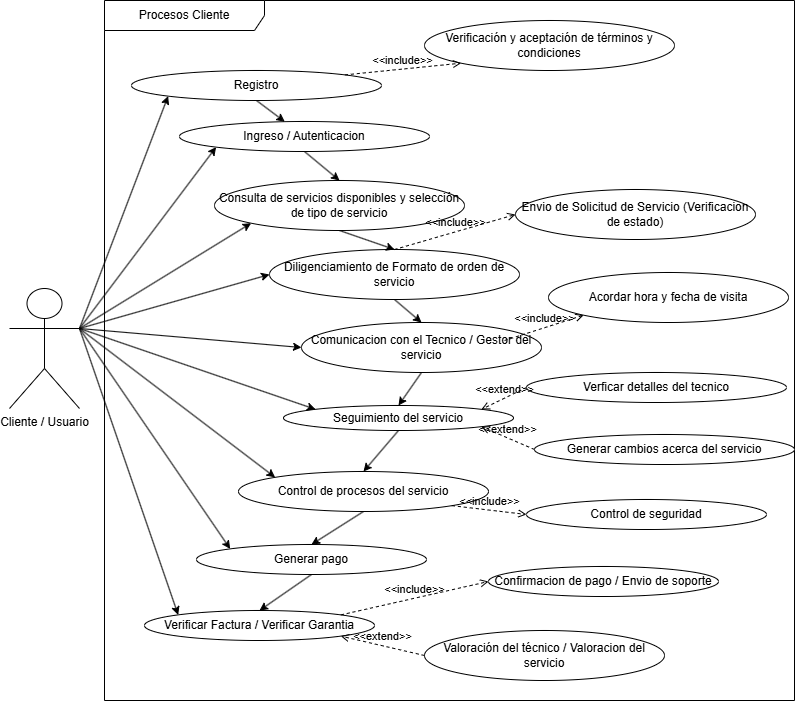

The diagram above was exported from draw.io. Its source (the exported page's mxGraphModel, read from the mxfile embedded in the PNG):
<mxGraphModel dx="1665" dy="841" grid="1" gridSize="10" guides="1" tooltips="1" connect="1" arrows="1" fold="1" page="1" pageScale="1" pageWidth="827" pageHeight="1169" math="0" shadow="0">
  <root>
    <mxCell id="0" />
    <mxCell id="1" parent="0" />
    <mxCell id="DOuKAPfx5QbmNftu4Afu-1" style="rounded=0;orthogonalLoop=1;jettySize=auto;html=1;exitX=1;exitY=0.3333333333333333;exitDx=0;exitDy=0;exitPerimeter=0;entryX=0;entryY=1;entryDx=0;entryDy=0;" parent="1" source="p6fnd9dqy4Luo2FH19tK-1" target="yp2NUCtaQRDdjQCv5RQW-7" edge="1">
      <mxGeometry relative="1" as="geometry" />
    </mxCell>
    <mxCell id="DOuKAPfx5QbmNftu4Afu-2" style="rounded=0;orthogonalLoop=1;jettySize=auto;html=1;exitX=1;exitY=0.3333333333333333;exitDx=0;exitDy=0;exitPerimeter=0;entryX=0;entryY=1;entryDx=0;entryDy=0;" parent="1" source="p6fnd9dqy4Luo2FH19tK-1" target="p6fnd9dqy4Luo2FH19tK-2" edge="1">
      <mxGeometry relative="1" as="geometry" />
    </mxCell>
    <mxCell id="p6fnd9dqy4Luo2FH19tK-1" value="Cliente / Usuario" style="shape=umlActor;verticalLabelPosition=bottom;verticalAlign=top;html=1;" parent="1" vertex="1">
      <mxGeometry x="25" y="328" width="70" height="120" as="geometry" />
    </mxCell>
    <mxCell id="yp2NUCtaQRDdjQCv5RQW-9" value="Confirmacion de pago / Envio de soporte" style="ellipse;whiteSpace=wrap;html=1;" parent="1" vertex="1">
      <mxGeometry x="504" y="606" width="230" height="30" as="geometry" />
    </mxCell>
    <mxCell id="K1CTUot1sUgXYfbt9YY9-1" value="Procesos Cliente" style="shape=umlFrame;whiteSpace=wrap;html=1;pointerEvents=0;recursiveResize=0;container=1;collapsible=0;width=160;" parent="1" vertex="1">
      <mxGeometry x="120" y="40" width="690" height="700" as="geometry" />
    </mxCell>
    <mxCell id="fF4CRwI-1d29NDvs5fat-23" value="Valoración del técnico / Valoracion del servicio" style="ellipse;whiteSpace=wrap;html=1;" parent="K1CTUot1sUgXYfbt9YY9-1" vertex="1">
      <mxGeometry x="320" y="630" width="240" height="50" as="geometry" />
    </mxCell>
    <mxCell id="fF4CRwI-1d29NDvs5fat-21" value="Verificar Factura / Verificar Garantia" style="ellipse;whiteSpace=wrap;html=1;" parent="K1CTUot1sUgXYfbt9YY9-1" vertex="1">
      <mxGeometry x="40" y="610" width="230" height="30" as="geometry" />
    </mxCell>
    <mxCell id="DOuKAPfx5QbmNftu4Afu-25" style="rounded=0;orthogonalLoop=1;jettySize=auto;html=1;exitX=0.5;exitY=1;exitDx=0;exitDy=0;entryX=0.5;entryY=0;entryDx=0;entryDy=0;" parent="K1CTUot1sUgXYfbt9YY9-1" source="fF4CRwI-1d29NDvs5fat-3" target="fF4CRwI-1d29NDvs5fat-12" edge="1">
      <mxGeometry relative="1" as="geometry" />
    </mxCell>
    <mxCell id="fF4CRwI-1d29NDvs5fat-3" value="Seguimiento del servicio" style="ellipse;whiteSpace=wrap;html=1;" parent="K1CTUot1sUgXYfbt9YY9-1" vertex="1">
      <mxGeometry x="179" y="405" width="230" height="25" as="geometry" />
    </mxCell>
    <mxCell id="DOuKAPfx5QbmNftu4Afu-24" style="rounded=0;orthogonalLoop=1;jettySize=auto;html=1;exitX=0.5;exitY=1;exitDx=0;exitDy=0;entryX=0.5;entryY=0;entryDx=0;entryDy=0;" parent="K1CTUot1sUgXYfbt9YY9-1" source="yp2NUCtaQRDdjQCv5RQW-6" target="fF4CRwI-1d29NDvs5fat-3" edge="1">
      <mxGeometry relative="1" as="geometry" />
    </mxCell>
    <mxCell id="yp2NUCtaQRDdjQCv5RQW-6" value="Comunicacion con el Tecnico / Gestor del servicio" style="ellipse;whiteSpace=wrap;html=1;" parent="K1CTUot1sUgXYfbt9YY9-1" vertex="1">
      <mxGeometry x="197" y="322" width="240" height="50" as="geometry" />
    </mxCell>
    <mxCell id="DOuKAPfx5QbmNftu4Afu-27" style="rounded=0;orthogonalLoop=1;jettySize=auto;html=1;exitX=0.5;exitY=1;exitDx=0;exitDy=0;entryX=0.5;entryY=0;entryDx=0;entryDy=0;" parent="K1CTUot1sUgXYfbt9YY9-1" source="fF4CRwI-1d29NDvs5fat-19" target="fF4CRwI-1d29NDvs5fat-21" edge="1">
      <mxGeometry relative="1" as="geometry" />
    </mxCell>
    <mxCell id="fF4CRwI-1d29NDvs5fat-19" value="Generar pago" style="ellipse;whiteSpace=wrap;html=1;" parent="K1CTUot1sUgXYfbt9YY9-1" vertex="1">
      <mxGeometry x="92" y="544" width="230" height="30" as="geometry" />
    </mxCell>
    <mxCell id="DOuKAPfx5QbmNftu4Afu-26" style="rounded=0;orthogonalLoop=1;jettySize=auto;html=1;exitX=0.5;exitY=1;exitDx=0;exitDy=0;entryX=0.5;entryY=0;entryDx=0;entryDy=0;" parent="K1CTUot1sUgXYfbt9YY9-1" source="fF4CRwI-1d29NDvs5fat-12" target="fF4CRwI-1d29NDvs5fat-19" edge="1">
      <mxGeometry relative="1" as="geometry" />
    </mxCell>
    <mxCell id="fF4CRwI-1d29NDvs5fat-12" value="Control de procesos del servicio" style="ellipse;whiteSpace=wrap;html=1;" parent="K1CTUot1sUgXYfbt9YY9-1" vertex="1">
      <mxGeometry x="134" y="471" width="250" height="40" as="geometry" />
    </mxCell>
    <mxCell id="DOuKAPfx5QbmNftu4Afu-23" style="rounded=0;orthogonalLoop=1;jettySize=auto;html=1;exitX=0.5;exitY=1;exitDx=0;exitDy=0;entryX=0.5;entryY=0;entryDx=0;entryDy=0;" parent="K1CTUot1sUgXYfbt9YY9-1" source="LiSORT_IA8Rhl0WMG6kP-1" target="yp2NUCtaQRDdjQCv5RQW-6" edge="1">
      <mxGeometry relative="1" as="geometry" />
    </mxCell>
    <mxCell id="LiSORT_IA8Rhl0WMG6kP-1" value="Diligenciamiento de Formato de orden de servicio" style="ellipse;whiteSpace=wrap;html=1;" parent="K1CTUot1sUgXYfbt9YY9-1" vertex="1">
      <mxGeometry x="165" y="249" width="250" height="50" as="geometry" />
    </mxCell>
    <mxCell id="DOuKAPfx5QbmNftu4Afu-21" style="rounded=0;orthogonalLoop=1;jettySize=auto;html=1;exitX=0.5;exitY=1;exitDx=0;exitDy=0;entryX=0.5;entryY=0;entryDx=0;entryDy=0;" parent="K1CTUot1sUgXYfbt9YY9-1" source="p6fnd9dqy4Luo2FH19tK-2" target="p6fnd9dqy4Luo2FH19tK-4" edge="1">
      <mxGeometry relative="1" as="geometry" />
    </mxCell>
    <mxCell id="p6fnd9dqy4Luo2FH19tK-2" value="Ingreso / Autenticacion" style="ellipse;whiteSpace=wrap;html=1;" parent="K1CTUot1sUgXYfbt9YY9-1" vertex="1">
      <mxGeometry x="75" y="121" width="250" height="30" as="geometry" />
    </mxCell>
    <mxCell id="DOuKAPfx5QbmNftu4Afu-18" style="rounded=0;orthogonalLoop=1;jettySize=auto;html=1;exitX=0.5;exitY=1;exitDx=0;exitDy=0;" parent="K1CTUot1sUgXYfbt9YY9-1" source="yp2NUCtaQRDdjQCv5RQW-7" target="p6fnd9dqy4Luo2FH19tK-2" edge="1">
      <mxGeometry relative="1" as="geometry" />
    </mxCell>
    <mxCell id="yp2NUCtaQRDdjQCv5RQW-7" value="Registro" style="ellipse;whiteSpace=wrap;html=1;" parent="K1CTUot1sUgXYfbt9YY9-1" vertex="1">
      <mxGeometry x="27" y="70" width="250" height="30" as="geometry" />
    </mxCell>
    <mxCell id="dHpC0j6UtZ2NtS_p_wYt-1" value="Verificación y aceptación de términos y condiciones" style="ellipse;whiteSpace=wrap;html=1;" parent="K1CTUot1sUgXYfbt9YY9-1" vertex="1">
      <mxGeometry x="320" y="20" width="250" height="50" as="geometry" />
    </mxCell>
    <mxCell id="DOuKAPfx5QbmNftu4Afu-22" style="rounded=0;orthogonalLoop=1;jettySize=auto;html=1;exitX=0.5;exitY=1;exitDx=0;exitDy=0;entryX=0.5;entryY=0;entryDx=0;entryDy=0;" parent="K1CTUot1sUgXYfbt9YY9-1" source="p6fnd9dqy4Luo2FH19tK-4" target="LiSORT_IA8Rhl0WMG6kP-1" edge="1">
      <mxGeometry relative="1" as="geometry" />
    </mxCell>
    <mxCell id="p6fnd9dqy4Luo2FH19tK-4" value="Consulta de servicios disponibles y selección de tipo de servicio" style="ellipse;whiteSpace=wrap;html=1;" parent="K1CTUot1sUgXYfbt9YY9-1" vertex="1">
      <mxGeometry x="110" y="180" width="250" height="50" as="geometry" />
    </mxCell>
    <mxCell id="yp2NUCtaQRDdjQCv5RQW-8" value="Envio de Solicitud de Servicio (Verificacion de estado)" style="ellipse;whiteSpace=wrap;html=1;" parent="K1CTUot1sUgXYfbt9YY9-1" vertex="1">
      <mxGeometry x="411" y="189" width="240" height="50" as="geometry" />
    </mxCell>
    <mxCell id="yp2NUCtaQRDdjQCv5RQW-10" value="Acordar hora y fecha de visita" style="ellipse;whiteSpace=wrap;html=1;" parent="K1CTUot1sUgXYfbt9YY9-1" vertex="1">
      <mxGeometry x="444" y="272" width="240" height="50" as="geometry" />
    </mxCell>
    <mxCell id="fF4CRwI-1d29NDvs5fat-7" value="Generar cambios acerca del servicio" style="ellipse;whiteSpace=wrap;html=1;" parent="K1CTUot1sUgXYfbt9YY9-1" vertex="1">
      <mxGeometry x="430" y="434" width="260" height="30" as="geometry" />
    </mxCell>
    <mxCell id="fF4CRwI-1d29NDvs5fat-9" value="Control de seguridad" style="ellipse;whiteSpace=wrap;html=1;" parent="K1CTUot1sUgXYfbt9YY9-1" vertex="1">
      <mxGeometry x="422" y="499" width="240" height="30" as="geometry" />
    </mxCell>
    <mxCell id="DOuKAPfx5QbmNftu4Afu-11" value="&amp;lt;&amp;lt;extend&amp;gt;&amp;gt;" style="html=1;verticalAlign=bottom;labelBackgroundColor=none;endArrow=open;endFill=0;dashed=1;rounded=0;entryX=1;entryY=1;entryDx=0;entryDy=0;exitX=0;exitY=0.5;exitDx=0;exitDy=0;" parent="K1CTUot1sUgXYfbt9YY9-1" source="fF4CRwI-1d29NDvs5fat-23" target="fF4CRwI-1d29NDvs5fat-21" edge="1">
      <mxGeometry width="160" relative="1" as="geometry">
        <mxPoint x="270" y="340" as="sourcePoint" />
        <mxPoint x="430" y="340" as="targetPoint" />
      </mxGeometry>
    </mxCell>
    <mxCell id="DOuKAPfx5QbmNftu4Afu-12" value="&amp;lt;&amp;lt;extend&amp;gt;&amp;gt;" style="html=1;verticalAlign=bottom;labelBackgroundColor=none;endArrow=open;endFill=0;dashed=1;rounded=0;entryX=1;entryY=1;entryDx=0;entryDy=0;exitX=0;exitY=0.5;exitDx=0;exitDy=0;" parent="K1CTUot1sUgXYfbt9YY9-1" source="fF4CRwI-1d29NDvs5fat-7" target="fF4CRwI-1d29NDvs5fat-3" edge="1">
      <mxGeometry width="160" relative="1" as="geometry">
        <mxPoint x="330" y="665" as="sourcePoint" />
        <mxPoint x="246" y="646" as="targetPoint" />
      </mxGeometry>
    </mxCell>
    <mxCell id="DOuKAPfx5QbmNftu4Afu-13" value="&amp;lt;&amp;lt;include&amp;gt;&amp;gt;" style="html=1;verticalAlign=bottom;labelBackgroundColor=none;endArrow=open;endFill=0;dashed=1;rounded=0;exitX=0.846;exitY=0.36;exitDx=0;exitDy=0;exitPerimeter=0;entryX=0;entryY=1;entryDx=0;entryDy=0;" parent="K1CTUot1sUgXYfbt9YY9-1" source="yp2NUCtaQRDdjQCv5RQW-6" target="yp2NUCtaQRDdjQCv5RQW-10" edge="1">
      <mxGeometry width="160" relative="1" as="geometry">
        <mxPoint x="370" y="120" as="sourcePoint" />
        <mxPoint x="530" y="120" as="targetPoint" />
      </mxGeometry>
    </mxCell>
    <mxCell id="DOuKAPfx5QbmNftu4Afu-17" value="&amp;lt;&amp;lt;include&amp;gt;&amp;gt;" style="html=1;verticalAlign=bottom;labelBackgroundColor=none;endArrow=open;endFill=0;dashed=1;rounded=0;exitX=1;exitY=0;exitDx=0;exitDy=0;entryX=0;entryY=1;entryDx=0;entryDy=0;" parent="K1CTUot1sUgXYfbt9YY9-1" source="yp2NUCtaQRDdjQCv5RQW-7" target="dHpC0j6UtZ2NtS_p_wYt-1" edge="1">
      <mxGeometry width="160" relative="1" as="geometry">
        <mxPoint x="410" y="160" as="sourcePoint" />
        <mxPoint x="570" y="160" as="targetPoint" />
      </mxGeometry>
    </mxCell>
    <mxCell id="DOuKAPfx5QbmNftu4Afu-14" value="&amp;lt;&amp;lt;include&amp;gt;&amp;gt;" style="html=1;verticalAlign=bottom;labelBackgroundColor=none;endArrow=open;endFill=0;dashed=1;rounded=0;exitX=0.5;exitY=0;exitDx=0;exitDy=0;entryX=0;entryY=0.5;entryDx=0;entryDy=0;" parent="K1CTUot1sUgXYfbt9YY9-1" source="LiSORT_IA8Rhl0WMG6kP-1" target="yp2NUCtaQRDdjQCv5RQW-8" edge="1">
      <mxGeometry width="160" relative="1" as="geometry">
        <mxPoint x="380" y="130" as="sourcePoint" />
        <mxPoint x="540" y="130" as="targetPoint" />
      </mxGeometry>
    </mxCell>
    <mxCell id="DOuKAPfx5QbmNftu4Afu-16" value="&amp;lt;&amp;lt;include&amp;gt;&amp;gt;" style="html=1;verticalAlign=bottom;labelBackgroundColor=none;endArrow=open;endFill=0;dashed=1;rounded=0;exitX=1;exitY=1;exitDx=0;exitDy=0;entryX=0;entryY=0.5;entryDx=0;entryDy=0;" parent="K1CTUot1sUgXYfbt9YY9-1" source="fF4CRwI-1d29NDvs5fat-12" target="fF4CRwI-1d29NDvs5fat-9" edge="1">
      <mxGeometry width="160" relative="1" as="geometry">
        <mxPoint x="400" y="150" as="sourcePoint" />
        <mxPoint x="560" y="150" as="targetPoint" />
      </mxGeometry>
    </mxCell>
    <mxCell id="oC_Lc0Rh2TUIcsOIi_gJ-1" value="Verficar detalles del tecnico" style="ellipse;whiteSpace=wrap;html=1;" parent="K1CTUot1sUgXYfbt9YY9-1" vertex="1">
      <mxGeometry x="422" y="372" width="260" height="30" as="geometry" />
    </mxCell>
    <mxCell id="oC_Lc0Rh2TUIcsOIi_gJ-2" value="&amp;lt;&amp;lt;extend&amp;gt;&amp;gt;" style="html=1;verticalAlign=bottom;labelBackgroundColor=none;endArrow=open;endFill=0;dashed=1;rounded=0;entryX=1;entryY=0;entryDx=0;entryDy=0;exitX=0;exitY=0.5;exitDx=0;exitDy=0;" parent="K1CTUot1sUgXYfbt9YY9-1" source="oC_Lc0Rh2TUIcsOIi_gJ-1" target="fF4CRwI-1d29NDvs5fat-3" edge="1">
      <mxGeometry width="160" relative="1" as="geometry">
        <mxPoint x="440" y="459" as="sourcePoint" />
        <mxPoint x="385" y="436" as="targetPoint" />
      </mxGeometry>
    </mxCell>
    <mxCell id="DOuKAPfx5QbmNftu4Afu-3" style="rounded=0;orthogonalLoop=1;jettySize=auto;html=1;exitX=1;exitY=0.3333333333333333;exitDx=0;exitDy=0;exitPerimeter=0;entryX=0;entryY=0.5;entryDx=0;entryDy=0;" parent="1" source="p6fnd9dqy4Luo2FH19tK-1" target="LiSORT_IA8Rhl0WMG6kP-1" edge="1">
      <mxGeometry relative="1" as="geometry">
        <mxPoint x="105" y="378" as="sourcePoint" />
        <mxPoint x="237" y="196" as="targetPoint" />
      </mxGeometry>
    </mxCell>
    <mxCell id="DOuKAPfx5QbmNftu4Afu-4" style="rounded=0;orthogonalLoop=1;jettySize=auto;html=1;exitX=1;exitY=0.3333333333333333;exitDx=0;exitDy=0;exitPerimeter=0;entryX=0;entryY=0;entryDx=0;entryDy=0;" parent="1" source="p6fnd9dqy4Luo2FH19tK-1" target="fF4CRwI-1d29NDvs5fat-19" edge="1">
      <mxGeometry relative="1" as="geometry">
        <mxPoint x="115" y="388" as="sourcePoint" />
        <mxPoint x="247" y="206" as="targetPoint" />
      </mxGeometry>
    </mxCell>
    <mxCell id="DOuKAPfx5QbmNftu4Afu-5" style="rounded=0;orthogonalLoop=1;jettySize=auto;html=1;entryX=0;entryY=0;entryDx=0;entryDy=0;exitX=1;exitY=0.3333333333333333;exitDx=0;exitDy=0;exitPerimeter=0;" parent="1" source="p6fnd9dqy4Luo2FH19tK-1" target="fF4CRwI-1d29NDvs5fat-12" edge="1">
      <mxGeometry relative="1" as="geometry">
        <mxPoint x="90" y="230" as="sourcePoint" />
        <mxPoint x="257" y="216" as="targetPoint" />
      </mxGeometry>
    </mxCell>
    <mxCell id="DOuKAPfx5QbmNftu4Afu-6" style="rounded=0;orthogonalLoop=1;jettySize=auto;html=1;exitX=1;exitY=0.3333333333333333;exitDx=0;exitDy=0;exitPerimeter=0;entryX=0;entryY=0;entryDx=0;entryDy=0;" parent="1" source="p6fnd9dqy4Luo2FH19tK-1" target="fF4CRwI-1d29NDvs5fat-3" edge="1">
      <mxGeometry relative="1" as="geometry">
        <mxPoint x="135" y="408" as="sourcePoint" />
        <mxPoint x="267" y="226" as="targetPoint" />
      </mxGeometry>
    </mxCell>
    <mxCell id="DOuKAPfx5QbmNftu4Afu-7" style="rounded=0;orthogonalLoop=1;jettySize=auto;html=1;entryX=0;entryY=0.5;entryDx=0;entryDy=0;exitX=1;exitY=0.3333333333333333;exitDx=0;exitDy=0;exitPerimeter=0;" parent="1" source="p6fnd9dqy4Luo2FH19tK-1" target="yp2NUCtaQRDdjQCv5RQW-6" edge="1">
      <mxGeometry relative="1" as="geometry">
        <mxPoint x="89" y="261" as="sourcePoint" />
        <mxPoint x="276" y="237" as="targetPoint" />
      </mxGeometry>
    </mxCell>
    <mxCell id="DOuKAPfx5QbmNftu4Afu-8" style="rounded=0;orthogonalLoop=1;jettySize=auto;html=1;exitX=1;exitY=0.3333333333333333;exitDx=0;exitDy=0;exitPerimeter=0;entryX=0;entryY=1;entryDx=0;entryDy=0;" parent="1" source="p6fnd9dqy4Luo2FH19tK-1" target="p6fnd9dqy4Luo2FH19tK-4" edge="1">
      <mxGeometry relative="1" as="geometry">
        <mxPoint x="155" y="428" as="sourcePoint" />
        <mxPoint x="287" y="246" as="targetPoint" />
      </mxGeometry>
    </mxCell>
    <mxCell id="DOuKAPfx5QbmNftu4Afu-9" style="rounded=0;orthogonalLoop=1;jettySize=auto;html=1;exitX=1;exitY=0.3333333333333333;exitDx=0;exitDy=0;exitPerimeter=0;entryX=0;entryY=0;entryDx=0;entryDy=0;" parent="1" source="p6fnd9dqy4Luo2FH19tK-1" target="fF4CRwI-1d29NDvs5fat-21" edge="1">
      <mxGeometry relative="1" as="geometry">
        <mxPoint x="165" y="438" as="sourcePoint" />
        <mxPoint x="297" y="256" as="targetPoint" />
      </mxGeometry>
    </mxCell>
    <mxCell id="DOuKAPfx5QbmNftu4Afu-15" value="&amp;lt;&amp;lt;include&amp;gt;&amp;gt;" style="html=1;verticalAlign=bottom;labelBackgroundColor=none;endArrow=open;endFill=0;dashed=1;rounded=0;exitX=1;exitY=0;exitDx=0;exitDy=0;entryX=0;entryY=0.5;entryDx=0;entryDy=0;" parent="1" source="fF4CRwI-1d29NDvs5fat-21" target="yp2NUCtaQRDdjQCv5RQW-9" edge="1">
      <mxGeometry width="160" relative="1" as="geometry">
        <mxPoint x="510" y="180" as="sourcePoint" />
        <mxPoint x="670" y="180" as="targetPoint" />
      </mxGeometry>
    </mxCell>
  </root>
</mxGraphModel>